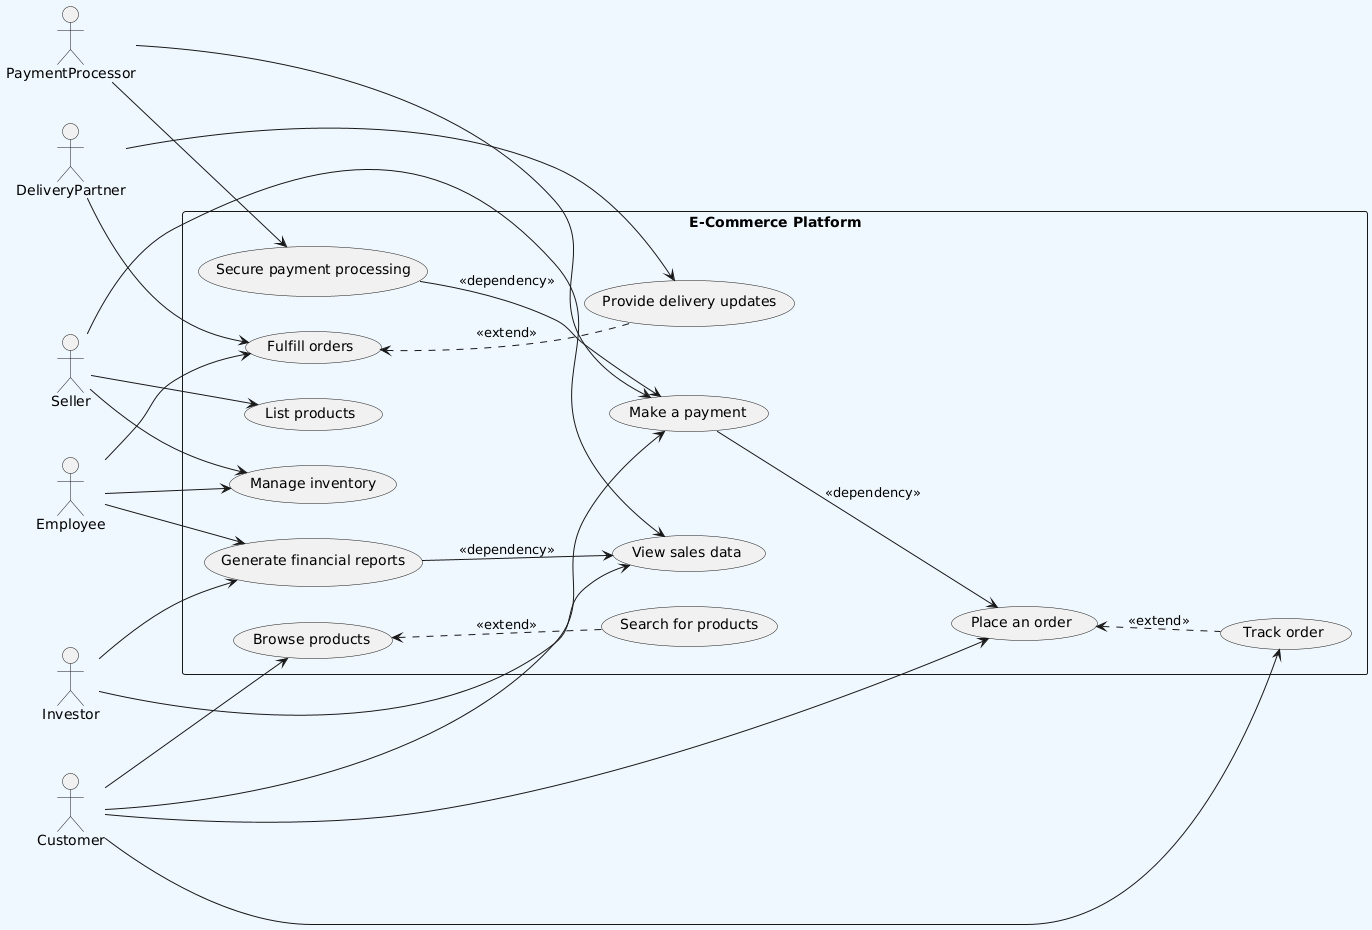

The diagram above was rendered by PlantUML. Its source (embedded in the PNG):
@startuml
left to right direction
skinparam backgroundColor #f0f8ff
skinparam usecase {
    BackgroundColor<<Main>> #FFCCCC
    BackgroundColor<<Dependent>> #FFEECC
}

actor Customer
actor Seller
actor Employee
actor Investor
actor DeliveryPartner
actor PaymentProcessor

rectangle "E-Commerce Platform" {
    (Browse products) as BrowseProducts
    (Search for products) as SearchProducts
    (Place an order) as PlaceOrder
    (Make a payment) as MakePayment
    (Track order) as TrackOrder
    (View sales data) as ViewSalesData
    (List products) as ListProducts
    (Manage inventory) as ManageInventory
    (Fulfill orders) as FulfillOrders
    (Provide delivery updates) as DeliveryUpdates
    (Secure payment processing) as SecurePayments
    (Generate financial reports) as FinancialReports
}

' Relationships for Customers
Customer --> BrowseProducts
Customer --> PlaceOrder
Customer --> MakePayment
Customer --> TrackOrder

' Relationships for Sellers
Seller --> ListProducts
Seller --> ManageInventory
Seller --> ViewSalesData

' Relationships for Employees
Employee --> FulfillOrders
Employee --> ManageInventory
Employee --> FinancialReports

' Relationships for Delivery Partners
DeliveryPartner --> DeliveryUpdates
DeliveryPartner --> FulfillOrders

' Relationships for Payment Processors
PaymentProcessor --> SecurePayments
PaymentProcessor --> MakePayment

' Relationships for Investors
Investor --> FinancialReports
Investor --> ViewSalesData

' <<extend>> relationships
SearchProducts .u.> BrowseProducts : <<extend>>
TrackOrder .u.> PlaceOrder : <<extend>>
DeliveryUpdates .u.> FulfillOrders : <<extend>>

' <<dependency>> relationships
MakePayment --> PlaceOrder : <<dependency>>
SecurePayments --> MakePayment : <<dependency>>
FinancialReports --> ViewSalesData : <<dependency>>
@enduml